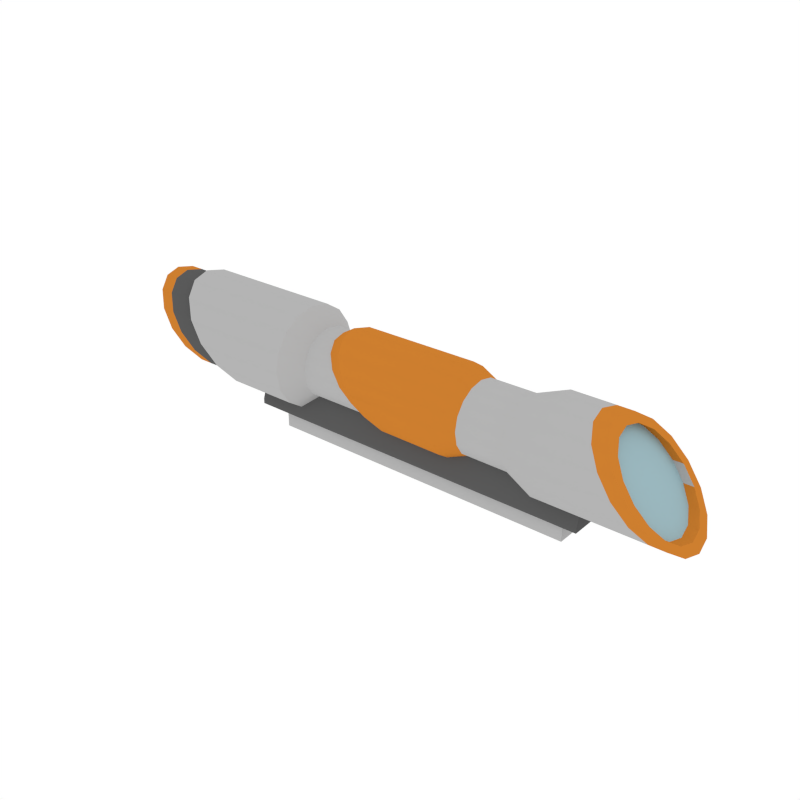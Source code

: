 # Source: Scope_2.blend  (saved by Blender 2.79.0; exported with 4.5.12 LTS)
import bpy
from mathutils import Matrix  # noqa: F401  (used for matrix-valued properties, if any)

bpy.ops.wm.read_factory_settings(use_empty=True)
scene = bpy.context.scene
scene.name = 'Scene'

# ---- collections
col_collection_1 = bpy.data.collections.new('Collection 1'); scene.collection.children.link(col_collection_1)

# ---- materials (node trees are filled in below, after node groups)
mat_white = bpy.data.materials.new('White')
mat_white.alpha_threshold = 0.0
mat_white.diffuse_color = (0.4575, 0.4575, 0.4575, 1.0)
mat_white.roughness = 0.5
mat_glass = bpy.data.materials.new('Glass')
mat_glass.alpha_threshold = 0.0
mat_glass.diffuse_color = (0.3298, 0.4834, 0.5277, 1.0)
mat_glass.roughness = 0.5
mat_main = bpy.data.materials.new('Main')
mat_main.alpha_threshold = 0.0
mat_main.diffuse_color = (0.6152, 0.2113, 0.02862, 1.0)
mat_main.roughness = 0.5
mat_grey = bpy.data.materials.new('Grey')
mat_grey.alpha_threshold = 0.0
mat_grey.diffuse_color = (0.1025, 0.1025, 0.1025, 1.0)
mat_grey.roughness = 0.5

# ---- node groups
ng_auto_smooth = bpy.data.node_groups.new('Auto Smooth', 'GeometryNodeTree')
_s = ng_auto_smooth.interface.new_socket(name='Geometry', in_out='OUTPUT', socket_type='NodeSocketGeometry')
_s = ng_auto_smooth.interface.new_socket(name='Geometry', in_out='INPUT', socket_type='NodeSocketGeometry')
_s = ng_auto_smooth.interface.new_socket(name='Angle', in_out='INPUT', socket_type='NodeSocketFloat')
_s.subtype = 'ANGLE'
_s.min_value = 0.0
_s.max_value = 3.142
ng_auto_smooth.is_modifier = True
_N = ng_auto_smooth.nodes; _L = ng_auto_smooth.links
n0 = _N.new('NodeGroupOutput'); n0.name = 'Group Output'; n0.location = (480, -100)
n1 = _N.new('NodeGroupInput'); n1.name = 'Group Input'; n1.location = (-420, -300)
n2 = _N.new('NodeGroupInput'); n2.name = 'Group Input.001'; n2.location = (-60, -100)
n3 = _N.new('GeometryNodeSetShadeSmooth'); n3.name = 'Set Shade Smooth'; n3.location = (120, -100)
n3.domain = 'EDGE'
n4 = _N.new('GeometryNodeSetShadeSmooth'); n4.name = 'Set Shade Smooth.001'; n4.location = (300, -100)
n5 = _N.new('GeometryNodeInputMeshEdgeAngle'); n5.name = 'Edge Angle'; n5.location = (-420, -220)
n6 = _N.new('GeometryNodeInputEdgeSmooth'); n6.name = 'Is Edge Smooth'; n6.location = (-60, -160)
n7 = _N.new('GeometryNodeInputShadeSmooth'); n7.name = 'Is Face Smooth'; n7.location = (-240, -340)
n8 = _N.new('FunctionNodeBooleanMath'); n8.name = 'Boolean Math'; n8.location = (-60, -220)
n9 = _N.new('FunctionNodeCompare'); n9.name = 'Compare'; n9.location = (-240, -180)
n9.operation = 'LESS_EQUAL'
_L.new(n5.outputs[0], n9.inputs[0])
_L.new(n4.outputs[0], n0.inputs[0])
_L.new(n1.outputs[1], n9.inputs[1])
_L.new(n9.outputs[0], n8.inputs[0])
_L.new(n7.outputs[0], n8.inputs[1])
_L.new(n2.outputs[0], n3.inputs[0])
_L.new(n6.outputs[0], n3.inputs[1])
_L.new(n3.outputs[0], n4.inputs[0])
_L.new(n8.outputs[0], n3.inputs[2])
n0.is_active_output = True

# ---- material node trees

# ---- world
world_world = bpy.data.worlds.new('World'); scene.world = world_world
world_world.color = (1.0, 1.0, 1.0)
world_world.use_sun_shadow = False
world_world.sun_shadow_jitter_overblur = 0.0
world_world.cycles.sampling_method = 'NONE'
world_world.cycles.sample_map_resolution = 256

# ---- meshes
me_cylinder_020 = bpy.data.meshes.new('Cylinder.020')
me_cylinder_020.from_pydata([(-0.3459, 0.05359, 0.09264), (-0.3289, 0.04952, 0.07217), (-0.3145, 0.03792, 0.05482), (-0.3049, 0.02057, 0.04322), (-0.3015, 9.82e-05, 0.03915), (-0.3049, -0.02037, 0.04322), (-0.3145, -0.03772, 0.05482), (-0.3289, -0.04932, 0.07217), (-0.3459, -0.05339, 0.09264), (-0.3629, -0.04932, 0.1131), (-0.3773, -0.03772, 0.1305), (-0.387, -0.02037, 0.1421), (-0.3903, 9.82e-05, 0.1461), (-0.387, 0.02057, 0.1421), (-0.3773, 0.03792, 0.1305), (-0.3629, 0.04952, 0.1131), (-0.3459, 0.04479, 0.09264), (-0.3317, 0.04139, 0.07554), (-0.3197, 0.0317, 0.06104), (-0.3117, 0.0172, 0.05135), (-0.3088, 9.82e-05, 0.04794), (-0.3117, -0.01701, 0.05135), (-0.3197, -0.03151, 0.06104), (-0.3317, -0.0412, 0.07554), (-0.3459, -0.0446, 0.09264), (-0.3601, -0.0412, 0.1097), (-0.3722, -0.03151, 0.1242), (-0.3802, -0.01701, 0.1339), (-0.383, 9.82e-05, 0.1373), (-0.3802, 0.0172, 0.1339), (-0.3722, 0.0317, 0.1242), (-0.3601, 0.04139, 0.1097), (-0.3206, 0.04479, 0.09264), (-0.3064, 0.04139, 0.07554), (-0.2944, 0.0317, 0.06104), (-0.2864, 0.0172, 0.05135), (-0.2835, 9.82e-05, 0.04794), (-0.2864, -0.01701, 0.05135), (-0.2944, -0.03151, 0.06104), (-0.3064, -0.0412, 0.07554), (-0.3206, -0.0446, 0.09264), (-0.3348, -0.0412, 0.1097), (-0.3469, -0.03151, 0.1242), (-0.3549, -0.01701, 0.1339), (-0.3577, 9.82e-05, 0.1373), (-0.3549, 0.0172, 0.1339), (-0.3469, 0.0317, 0.1242), (-0.3348, 0.04139, 0.1097), (-0.2837, 0.06188, 0.09264), (-0.2638, 0.05718, 0.069), (-0.2469, 0.04378, 0.04896), (-0.2356, 0.02374, 0.03556), (-0.2317, 9.82e-05, 0.03086), (-0.2356, -0.02354, 0.03556), (-0.2469, -0.04359, 0.04896), (-0.2638, -0.05698, 0.069), (-0.2837, -0.06168, 0.09264), (-0.3036, -0.05698, 0.1163), (-0.3204, -0.04359, 0.1363), (-0.3317, -0.02354, 0.1497), (-0.3357, 9.82e-05, 0.1544), (-0.3317, 0.02374, 0.1497), (-0.3204, 0.04378, 0.1363), (-0.3036, 0.05718, 0.1163), (-0.1578, 0.06188, 0.09264), (-0.1578, 0.05718, 0.069), (-0.1578, 0.04378, 0.04896), (-0.1578, 0.02374, 0.03556), (-0.1578, 9.82e-05, 0.03086), (-0.1578, -0.02354, 0.03556), (-0.1578, -0.04359, 0.04896), (-0.1578, -0.05698, 0.069), (-0.1578, -0.06168, 0.09264), (-0.1578, -0.05698, 0.1163), (-0.1578, -0.04359, 0.1363), (-0.1578, -0.02354, 0.1497), (-0.1578, 9.82e-05, 0.1544), (-0.1578, 0.02374, 0.1497), (-0.1578, 0.04378, 0.1363), (-0.1578, 0.05718, 0.1163), (-0.1337, 0.04205, 0.09264), (-0.1337, 0.03885, 0.07659), (-0.1337, 0.02976, 0.06298), (-0.1337, 0.01615, 0.05389), (-0.1337, 9.82e-05, 0.05069), (-0.1337, -0.01595, 0.05389), (-0.1337, -0.02956, 0.06298), (-0.1337, -0.03866, 0.07659), (-0.1337, -0.04185, 0.09264), (-0.1337, -0.03866, 0.1087), (-0.1337, -0.02956, 0.1223), (-0.1337, -0.01595, 0.1314), (-0.1337, 9.82e-05, 0.1346), (-0.1337, 0.01615, 0.1314), (-0.1337, 0.02976, 0.1223), (-0.1337, 0.03885, 0.1087), (0.2832, 0.05723, 0.09264), (0.169, 0.05723, 0.09264), (0.2651, 0.05288, 0.1145), (0.169, 0.05288, 0.1145), (0.2497, 0.0405, 0.133), (0.169, 0.0405, 0.133), (0.2394, 0.02196, 0.1454), (0.169, 0.02196, 0.1454), (0.2358, 9.82e-05, 0.1498), (0.169, 9.822e-05, 0.1498), (0.2394, -0.02176, 0.1454), (0.169, -0.02176, 0.1454), (0.2497, -0.0403, 0.133), (0.169, -0.0403, 0.133), (0.2651, -0.05268, 0.1145), (0.169, -0.05268, 0.1145), (0.2832, -0.05703, 0.09264), (0.169, -0.05703, 0.09264), (0.3014, -0.05268, 0.07078), (0.169, -0.05268, 0.07078), (0.3167, -0.0403, 0.05224), (0.169, -0.0403, 0.05224), (0.327, -0.02176, 0.03986), (0.169, -0.02176, 0.03986), (0.3306, 9.82e-05, 0.03551), (0.169, 9.822e-05, 0.03551), (0.327, 0.02196, 0.03986), (0.169, 0.02196, 0.03986), (0.3167, 0.0405, 0.05224), (0.169, 0.0405, 0.05224), (0.3014, 0.05288, 0.07078), (0.169, 0.05288, 0.07078), (0.2832, 0.04784, 0.09264), (0.2681, 0.0442, 0.1109), (0.2552, 0.03385, 0.1264), (0.2466, 0.01837, 0.1367), (0.2436, 9.82e-05, 0.1404), (0.2466, -0.01817, 0.1367), (0.2552, -0.03366, 0.1264), (0.2681, -0.04401, 0.1109), (0.2832, -0.04764, 0.09264), (0.2984, -0.04401, 0.07437), (0.3112, -0.03366, 0.05888), (0.3198, -0.01817, 0.04854), (0.3228, 9.82e-05, 0.0449), (0.3198, 0.01837, 0.04854), (0.3112, 0.03385, 0.05888), (0.2984, 0.0442, 0.07437), (0.2562, 0.04784, 0.09264), (0.241, 0.0442, 0.1109), (0.2282, 0.03385, 0.1264), (0.2196, 0.01837, 0.1367), (0.2166, 9.82e-05, 0.1404), (0.2196, -0.01817, 0.1367), (0.2282, -0.03366, 0.1264), (0.241, -0.04401, 0.1109), (0.2562, -0.04764, 0.09264), (0.2714, -0.04401, 0.07437), (0.2842, -0.03366, 0.05888), (0.2928, -0.01817, 0.04854), (0.2958, 9.82e-05, 0.0449), (0.2928, 0.01837, 0.04854), (0.2842, 0.03385, 0.05888), (0.2714, 0.0442, 0.07437), (0.1337, 0.03979, 0.1091), (0.1337, 0.04306, 0.09264), (0.1337, 0.03047, 0.123), (0.1337, 0.01654, 0.1323), (0.1337, 9.822e-05, 0.1356), (0.1337, -0.01634, 0.1323), (0.1337, -0.03028, 0.123), (0.1337, -0.03959, 0.1091), (0.1337, -0.04286, 0.09264), (0.1337, -0.03959, 0.0762), (0.1337, -0.03028, 0.06226), (0.1337, -0.01634, 0.05295), (0.1337, 9.822e-05, 0.04968), (0.1337, 0.01654, 0.05295), (0.1337, 0.03047, 0.06226), (0.1337, 0.03979, 0.0762), (-0.2183, -0.02696, 0.022), (0.1955, -0.01951, 0.022), (-0.2183, 0.02716, 0.022), (0.1955, 0.01971, 0.022), (0.2154, -0.02696, 0.022), (-0.1855, -0.01951, 0.022), (0.2154, 0.02716, 0.022), (-0.1855, 0.01971, 0.022), (-0.2183, -0.02696, 0.02819), (-0.2183, -0.02061, 0.04844), (-0.2183, 0.02716, 0.02819), (-0.2183, 0.0208, 0.04844), (0.2154, -0.02696, 0.02819), (0.2154, -0.02061, 0.04844), (0.2154, 0.02716, 0.02819), (0.2154, 0.0208, 0.04844), (-0.1855, -0.01951, -2.521e-07), (0.1955, -0.01951, -2.535e-07), (-0.1855, 0.01971, -2.521e-07), (0.1955, 0.01971, -2.535e-07), (0.1582, 0.02716, 0.022), (0.1526, -0.01951, 0.022), (0.1526, 0.01971, 0.022), (0.1582, -0.02696, 0.022), (0.1582, 0.0208, 0.04844), (0.1582, 0.02716, 0.02819), (0.1582, -0.02061, 0.04844), (0.1582, -0.02696, 0.02819), (0.1526, -0.01951, -2.51e-07), (0.1526, 0.01971, -2.51e-07), (0.1585, -0.01951, 0.022), (0.166, -0.02696, 0.022), (0.166, -0.02061, 0.04844), (0.166, -0.02696, 0.02819), (0.1585, -0.01951, -2.499e-07), (0.166, 0.02716, 0.022), (0.1585, 0.01971, 0.022), (0.166, 0.0208, 0.04844), (0.166, 0.02716, 0.02819), (0.1585, 0.01971, -2.499e-07), (-0.3285, 0.05359, 0.09264), (-0.3115, 0.04952, 0.07217), (-0.2971, 0.03792, 0.05482), (-0.2875, 0.02057, 0.04322), (-0.2841, 9.82e-05, 0.03915), (-0.2875, -0.02037, 0.04322), (-0.2971, -0.03772, 0.05482), (-0.3115, -0.04932, 0.07217), (-0.3285, -0.05339, 0.09264), (-0.3455, -0.04932, 0.1131), (-0.3599, -0.03772, 0.1305), (-0.3695, -0.02037, 0.1421), (-0.3729, 9.82e-05, 0.1461), (-0.3695, 0.02057, 0.1421), (-0.3599, 0.03792, 0.1305), (-0.3455, 0.04952, 0.1131), (0.264, 0.05723, 0.09264), (0.2459, 0.05288, 0.1145), (0.2305, 0.0405, 0.133), (0.2202, 0.02196, 0.1454), (0.2166, 9.82e-05, 0.1498), (0.2202, -0.02176, 0.1454), (0.2305, -0.0403, 0.133), (0.2459, -0.05268, 0.1145), (0.264, -0.05703, 0.09264), (0.2822, -0.05268, 0.07078), (0.2976, -0.0403, 0.05224), (0.3078, -0.02176, 0.03986), (0.3115, 9.82e-05, 0.03551), (0.3078, 0.02196, 0.03986), (0.2976, 0.0405, 0.05224), (0.2822, 0.05288, 0.07078), (-0.2837, 0.0532, 0.09264), (-0.2666, 0.04916, 0.07232), (-0.2521, 0.03765, 0.05509), (-0.2424, 0.02042, 0.04358), (-0.239, 9.82e-05, 0.03954), (-0.2424, -0.02022, 0.04358), (-0.2521, -0.03745, 0.05509), (-0.2666, -0.04896, 0.07232), (-0.2837, -0.053, 0.09264), (-0.3008, -0.04896, 0.113), (-0.3153, -0.03745, 0.1302), (-0.325, -0.02022, 0.1417), (-0.3284, 9.82e-05, 0.1457), (-0.325, 0.02042, 0.1417), (-0.3153, 0.03765, 0.1302), (-0.3008, 0.04916, 0.113), (0.2154, -0.0001964, 0.04314), (-0.2183, -0.0001964, 0.022), (-0.1855, -0.0001964, 0.022), (0.1955, -0.0001964, -2.535e-07), (-0.2183, -0.0001964, 0.04314), (0.1955, -0.0001964, 0.022), (0.1526, -0.0001964, -2.51e-07), (0.2154, -0.0001964, 0.022), (0.1585, -0.0001964, -2.499e-07), (-0.1855, -0.0001964, -2.521e-07), (-0.1592, 0.04596, 0.09264), (-0.1592, 0.04246, 0.1102), (-0.1592, 0.03252, 0.1251), (-0.1592, 0.01765, 0.135), (-0.1592, 9.82e-05, 0.1385), (-0.1592, -0.01745, 0.135), (-0.1592, -0.03233, 0.1251), (-0.1592, -0.04227, 0.1102), (-0.1592, -0.04576, 0.09264), (-0.1592, -0.04227, 0.07509), (-0.1592, -0.03233, 0.06021), (-0.1592, -0.01745, 0.05027), (-0.1592, 9.82e-05, 0.04678), (-0.1592, 0.01765, 0.05027), (-0.1592, 0.03252, 0.06021), (-0.1592, 0.04246, 0.07509), (0.1517, 0.04689, 0.09264), (0.1517, 0.04333, 0.1105), (0.1517, 0.03318, 0.1257), (0.1517, 0.018, 0.1359), (0.1517, 9.82e-05, 0.1394), (0.1517, -0.01781, 0.1359), (0.1517, -0.03299, 0.1257), (0.1517, -0.04313, 0.1105), (0.1517, -0.04669, 0.09264), (0.1517, -0.04313, 0.07474), (0.1517, -0.03299, 0.05956), (0.1517, -0.01781, 0.04941), (0.1517, 9.82e-05, 0.04585), (0.1517, 0.018, 0.04941), (0.1517, 0.03318, 0.05956), (0.1517, 0.04333, 0.07474), (0.143, 0.03585, 0.1074), (-0.1505, 0.03513, 0.1072), (0.143, 0.02746, 0.12), (-0.1505, 0.02691, 0.1195), (0.143, 0.01491, 0.1284), (-0.1505, 0.01461, 0.1277), (0.143, 9.82e-05, 0.1313), (-0.1505, 9.82e-05, 0.1306), (0.143, -0.01471, 0.1284), (-0.1505, -0.01441, 0.1277), (0.143, -0.02726, 0.12), (-0.1505, -0.02672, 0.1195), (0.143, -0.03565, 0.1074), (-0.1505, -0.03494, 0.1072), (0.143, -0.0386, 0.09264), (-0.1505, -0.03783, 0.09264), (0.143, -0.03565, 0.07783), (-0.1505, -0.03494, 0.07813), (0.143, -0.02726, 0.06528), (-0.1505, -0.02672, 0.06582), (0.143, -0.01471, 0.05689), (-0.1505, -0.01441, 0.0576), (0.143, 9.82e-05, 0.05395), (-0.1505, 9.82e-05, 0.05472), (0.143, 0.01491, 0.05689), (-0.1505, 0.01461, 0.0576), (0.143, 0.02746, 0.06528), (-0.1505, 0.02691, 0.06582), (0.143, 0.03585, 0.07783), (-0.1505, 0.03513, 0.07813), (-0.1505, 0.03802, 0.09264), (0.143, 0.03879, 0.09264), (-0.3208, 0.04758, 0.09264), (-0.3057, 0.04397, 0.07447), (-0.2929, 0.03368, 0.05906), (-0.2844, 0.01827, 0.04877), (-0.2814, 9.82e-05, 0.04515), (-0.2844, -0.01807, 0.04877), (-0.2929, -0.03348, 0.05906), (-0.3057, -0.04377, 0.07447), (-0.3208, -0.04739, 0.09264), (-0.3358, -0.04377, 0.1108), (-0.3486, -0.03348, 0.1262), (-0.3572, -0.01807, 0.1365), (-0.3602, 9.82e-05, 0.1401), (-0.3572, 0.01827, 0.1365), (-0.3486, 0.03368, 0.1262), (-0.3358, 0.04397, 0.1108), (-0.3046, 0.04758, 0.09264), (-0.2895, 0.04397, 0.07447), (-0.2767, 0.03368, 0.05906), (-0.2682, 0.01827, 0.04877), (-0.2652, 9.82e-05, 0.04515), (-0.2682, -0.01807, 0.04877), (-0.2767, -0.03348, 0.05906), (-0.2895, -0.04377, 0.07447), (-0.3046, -0.04739, 0.09264), (-0.3197, -0.04377, 0.1108), (-0.3325, -0.03348, 0.1262), (-0.341, -0.01807, 0.1365), (-0.344, 9.82e-05, 0.1401), (-0.341, 0.01827, 0.1365), (-0.3325, 0.03368, 0.1262), (-0.3197, 0.04397, 0.1108), (0.2543, 0.0507, 0.09264), (0.2703, 0.04685, 0.07328), (0.284, 0.03588, 0.05686), (0.2931, 0.01946, 0.04589), (0.2963, 9.82e-05, 0.04204), (0.2931, -0.01927, 0.04589), (0.284, -0.03568, 0.05686), (0.2703, -0.04665, 0.07328), (0.2543, -0.05051, 0.09264), (0.2382, -0.04665, 0.112), (0.2246, -0.03568, 0.1284), (0.2155, -0.01927, 0.1394), (0.2123, 9.82e-05, 0.1432), (0.2155, 0.01946, 0.1394), (0.2246, 0.03588, 0.1284), (0.2382, 0.04685, 0.112), (0.2715, 0.0507, 0.09264), (0.2876, 0.04685, 0.07328), (0.3012, 0.03588, 0.05686), (0.3103, 0.01946, 0.04589), (0.3135, 9.82e-05, 0.04204), (0.3103, -0.01927, 0.04589), (0.3012, -0.03568, 0.05686), (0.2876, -0.04665, 0.07328), (0.2715, -0.05051, 0.09264), (0.2554, -0.04665, 0.112), (0.2418, -0.03568, 0.1284), (0.2327, -0.01927, 0.1394), (0.2295, 9.82e-05, 0.1432), (0.2327, 0.01946, 0.1394), (0.2418, 0.03588, 0.1284), (0.2554, 0.04685, 0.112), (-0.1344, 0.02716, 0.022), (-0.1344, 0.01971, 0.022), (-0.1344, 0.01783, 0.05777), (-0.1344, 0.02716, 0.02819), (-0.1344, 0.01971, -2.529e-07), (-0.1344, -0.01951, 0.022), (-0.1344, -0.02696, 0.022), (-0.1344, -0.01764, 0.05777), (-0.1344, -0.02696, 0.02819), (-0.1344, -0.01951, -2.529e-07), (-0.1344, -0.0001964, -2.529e-07), (0.1344, -0.01951, 0.022), (0.1344, -0.02696, 0.022), (0.1344, -0.01764, 0.05777), (0.1344, -0.02696, 0.02819), (0.1344, -0.01951, -2.546e-07), (0.1344, 0.02716, 0.022), (0.1344, 0.01971, 0.022), (0.1344, 0.01783, 0.05777), (0.1344, 0.02716, 0.02819), (0.1344, 0.01971, -2.546e-07), (0.1344, -0.0001964, -2.546e-07), (-0.158, 0.02716, 0.022), (-0.158, 0.01971, 0.022), (-0.158, 0.0208, 0.04844), (-0.158, 0.02716, 0.02819), (-0.158, 0.01971, -2.467e-07), (-0.158, -0.0001964, -2.467e-07), (-0.158, -0.01951, 0.022), (-0.158, -0.02696, 0.022), (-0.158, -0.02061, 0.04844), (-0.158, -0.02696, 0.02819), (-0.158, -0.01951, -2.467e-07), (-0.0621, 0.0396, 0.07646), (0.07759, 0.03947, 0.07633), (0.07759, 0.03024, 0.0625), (-0.05185, 0.03072, 0.06274), (0.07759, 0.01641, 0.05326), (-0.0455, 0.01718, 0.05357), (0.07759, 9.822e-05, 0.05002), (-0.04403, 0.001037, 0.05036), (0.07759, -0.01621, 0.05326), (-0.04766, -0.01525, 0.05357), (0.07759, -0.03004, 0.0625), (-0.05584, -0.02919, 0.06274), (0.07759, -0.03928, 0.07633), (-0.06731, -0.03868, 0.07646), (0.07759, -0.04252, 0.09264), (-0.08035, -0.04226, 0.09264), (0.07759, -0.03928, 0.109), (-0.09296, -0.0394, 0.1088), (0.07759, -0.03004, 0.1228), (-0.1032, -0.03052, 0.1225), (0.07759, -0.01621, 0.132), (-0.1096, -0.01698, 0.1317), (0.07759, 9.822e-05, 0.1353), (-0.111, -0.0008394, 0.1349), (0.07759, 0.01641, 0.132), (-0.1074, 0.01544, 0.1317), (0.07759, 0.03024, 0.1228), (-0.09922, 0.02939, 0.1225), (0.07759, 0.03947, 0.109), (-0.08775, 0.03888, 0.1088), (0.07759, 0.04272, 0.09264), (-0.07471, 0.04246, 0.09264), (-0.03344, 0.04912, 0.07256), (0.0526, 0.04871, 0.0725), (0.0526, 0.03731, 0.05543), (-0.02071, 0.0381, 0.05553), (0.0526, 0.02024, 0.04402), (-0.01283, 0.02129, 0.04415), (0.0526, 9.821e-05, 0.04002), (-0.01101, 0.001262, 0.04016), (0.0526, -0.02004, 0.04402), (-0.01551, -0.01895, 0.04415), (0.0526, -0.03711, 0.05543), (-0.02566, -0.03626, 0.05553), (0.0526, -0.04852, 0.0725), (-0.03991, -0.04803, 0.07256), (0.0526, -0.05252, 0.09264), (-0.05609, -0.05248, 0.09264), (0.0526, -0.04852, 0.1128), (-0.07173, -0.04893, 0.1127), (0.0526, -0.03711, 0.1298), (-0.08446, -0.03791, 0.1298), (0.0526, -0.02004, 0.1413), (-0.09234, -0.0211, 0.1411), (0.0526, 9.821e-05, 0.1453), (-0.09417, -0.001067, 0.1451), (0.0526, 0.02024, 0.1413), (-0.08966, 0.01914, 0.1411), (0.0526, 0.03731, 0.1298), (-0.07951, 0.03645, 0.1298), (0.0526, 0.04871, 0.1128), (-0.06527, 0.04823, 0.1127), (0.0526, 0.05272, 0.09264), (-0.04909, 0.05268, 0.09264)], [], [(248, 216, 231, 263), (1, 2, 18, 17), (16, 17, 33, 32), (6, 7, 23, 22), (11, 12, 28, 27), (4, 5, 21, 20), (9, 10, 26, 25), (14, 15, 31, 30), (2, 3, 19, 18), (7, 8, 24, 23), (0, 1, 17, 16), (12, 13, 29, 28), (5, 6, 22, 21), (10, 11, 27, 26), (15, 0, 16, 31), (3, 4, 20, 19), (8, 9, 25, 24), (13, 14, 30, 29), (31, 16, 32, 47), (24, 25, 41, 40), (17, 18, 34, 33), (25, 26, 42, 41), (18, 19, 35, 34), (26, 27, 43, 42), (19, 20, 36, 35), (27, 28, 44, 43), (20, 21, 37, 36), (28, 29, 45, 44), (21, 22, 38, 37), (29, 30, 46, 45), (22, 23, 39, 38), (30, 31, 47, 46), (23, 24, 40, 39), (48, 49, 249, 248), (74, 73, 89, 90), (58, 74, 75, 59), (51, 67, 68, 52), (59, 75, 76, 60), (52, 68, 69, 53), (60, 76, 77, 61), (53, 69, 70, 54), (61, 77, 78, 62), (54, 70, 71, 55), (62, 78, 79, 63), (55, 71, 72, 56), (48, 64, 65, 49), (63, 79, 64, 48), (56, 72, 73, 57), (49, 65, 66, 50), (57, 73, 74, 58), (50, 66, 67, 51), (463, 160, 161, 465), (67, 66, 82, 83), (75, 74, 90, 91), (68, 67, 83, 84), (76, 75, 91, 92), (69, 68, 84, 85), (77, 76, 92, 93), (70, 69, 85, 86), (78, 77, 93, 94), (71, 70, 86, 87), (79, 78, 94, 95), (72, 71, 87, 88), (65, 64, 80, 81), (64, 79, 95, 80), (73, 72, 88, 89), (66, 65, 81, 82), (449, 168, 167, 451), (436, 175, 174, 437), (451, 167, 166, 453), (437, 174, 173, 439), (453, 166, 165, 455), (439, 173, 172, 441), (455, 165, 164, 457), (441, 172, 171, 443), (457, 164, 163, 459), (443, 171, 170, 445), (459, 163, 162, 461), (445, 170, 169, 447), (461, 162, 160, 463), (447, 169, 168, 449), (232, 97, 99, 233), (233, 99, 101, 234), (234, 101, 103, 235), (235, 103, 105, 236), (236, 105, 107, 237), (237, 107, 109, 238), (238, 109, 111, 239), (239, 111, 113, 240), (240, 113, 115, 241), (241, 115, 117, 242), (242, 117, 119, 243), (243, 119, 121, 244), (244, 121, 123, 245), (245, 123, 125, 246), (101, 99, 160, 162), (246, 125, 127, 247), (247, 127, 97, 232), (98, 100, 130, 129), (128, 129, 145, 144), (108, 110, 135, 134), (118, 120, 140, 139), (104, 106, 133, 132), (114, 116, 138, 137), (124, 126, 143, 142), (100, 102, 131, 130), (110, 112, 136, 135), (96, 98, 129, 128), (120, 122, 141, 140), (106, 108, 134, 133), (116, 118, 139, 138), (126, 96, 128, 143), (102, 104, 132, 131), (112, 114, 137, 136), (122, 124, 142, 141), (143, 128, 144, 159), (136, 137, 153, 152), (129, 130, 146, 145), (137, 138, 154, 153), (130, 131, 147, 146), (138, 139, 155, 154), (131, 132, 148, 147), (139, 140, 156, 155), (132, 133, 149, 148), (140, 141, 157, 156), (133, 134, 150, 149), (141, 142, 158, 157), (134, 135, 151, 150), (142, 143, 159, 158), (135, 136, 152, 151), (111, 109, 166, 167), (121, 119, 171, 172), (107, 105, 164, 165), (117, 115, 169, 170), (127, 125, 174, 175), (103, 101, 162, 163), (113, 111, 167, 168), (99, 97, 161, 160), (123, 121, 172, 173), (109, 107, 165, 166), (119, 117, 170, 171), (97, 127, 175, 161), (105, 103, 163, 164), (115, 113, 168, 169), (125, 123, 173, 174), (465, 161, 175, 436), (182, 190, 191, 264, 271), (430, 181, 192, 434), (176, 184, 185, 268, 265), (182, 271, 269, 179), (211, 214, 190, 182), (213, 191, 190, 214), (432, 185, 184, 433), (431, 433, 184, 176), (431, 176, 181, 430), (211, 182, 179, 212), (176, 265, 266, 181), (215, 195, 267, 272), (179, 269, 267, 195), (181, 266, 273, 192), (212, 179, 195, 215), (419, 198, 205, 422), (422, 205, 270, 423), (418, 196, 198, 419), (207, 199, 197, 206), (207, 209, 203, 199), (208, 202, 203, 209), (420, 200, 201, 421), (418, 421, 201, 196), (206, 197, 204, 210), (177, 206, 210, 193), (189, 208, 209, 188), (180, 188, 209, 207), (180, 207, 206, 177), (198, 212, 215, 205), (205, 215, 272, 270), (196, 211, 212, 198), (200, 213, 214, 201), (196, 201, 214, 211), (15, 231, 216, 0), (14, 230, 231, 15), (13, 229, 230, 14), (12, 228, 229, 13), (11, 227, 228, 12), (10, 226, 227, 11), (9, 225, 226, 10), (8, 224, 225, 9), (7, 223, 224, 8), (6, 222, 223, 7), (5, 221, 222, 6), (4, 220, 221, 5), (3, 219, 220, 4), (2, 218, 219, 3), (1, 217, 218, 2), (0, 216, 217, 1), (126, 247, 232, 96), (124, 246, 247, 126), (122, 245, 246, 124), (120, 244, 245, 122), (118, 243, 244, 120), (116, 242, 243, 118), (114, 241, 242, 116), (112, 240, 241, 114), (110, 239, 240, 112), (108, 238, 239, 110), (106, 237, 238, 108), (104, 236, 237, 106), (102, 235, 236, 104), (100, 234, 235, 102), (98, 233, 234, 100), (96, 232, 233, 98), (63, 48, 248, 263), (56, 57, 257, 256), (49, 50, 250, 249), (57, 58, 258, 257), (50, 51, 251, 250), (58, 59, 259, 258), (51, 52, 252, 251), (59, 60, 260, 259), (52, 53, 253, 252), (60, 61, 261, 260), (53, 54, 254, 253), (61, 62, 262, 261), (54, 55, 255, 254), (62, 63, 263, 262), (55, 56, 256, 255), (263, 231, 230, 262), (262, 230, 229, 261), (261, 229, 228, 260), (260, 228, 227, 259), (259, 227, 226, 258), (258, 226, 225, 257), (257, 225, 224, 256), (256, 224, 223, 255), (255, 223, 222, 254), (254, 222, 221, 253), (253, 221, 220, 252), (252, 220, 219, 251), (251, 219, 218, 250), (250, 218, 217, 249), (249, 217, 216, 248), (290, 144, 145, 291), (291, 145, 146, 292), (292, 146, 147, 293), (293, 147, 148, 294), (294, 148, 149, 295), (295, 149, 150, 296), (296, 150, 151, 297), (297, 151, 152, 298), (298, 152, 153, 299), (299, 153, 154, 300), (300, 154, 155, 301), (301, 155, 156, 302), (302, 156, 157, 303), (303, 157, 158, 304), (304, 158, 159, 305), (305, 159, 144, 290), (33, 289, 274, 32), (267, 269, 177, 193), (272, 267, 193, 210), (270, 272, 210, 204), (265, 268, 187, 186, 178), (423, 270, 204, 417), (273, 266, 183, 194), (269, 271, 180, 177), (266, 265, 178, 183), (271, 264, 189, 188, 180), (34, 288, 289, 33), (35, 287, 288, 34), (36, 286, 287, 35), (37, 285, 286, 36), (38, 284, 285, 37), (39, 283, 284, 38), (40, 282, 283, 39), (41, 281, 282, 40), (42, 280, 281, 41), (43, 279, 280, 42), (44, 278, 279, 43), (45, 277, 278, 44), (46, 276, 277, 45), (47, 275, 276, 46), (32, 274, 275, 47), (280, 279, 315, 317), (301, 302, 328, 326), (281, 280, 317, 319), (302, 303, 330, 328), (282, 281, 319, 321), (303, 304, 332, 330), (283, 282, 321, 323), (290, 291, 306, 337), (304, 305, 334, 332), (284, 283, 323, 325), (291, 292, 308, 306), (305, 290, 337, 334), (285, 284, 325, 327), (292, 293, 310, 308), (286, 285, 327, 329), (293, 294, 312, 310), (335, 334, 337, 336), (333, 332, 334, 335), (331, 330, 332, 333), (329, 328, 330, 331), (327, 326, 328, 329), (325, 324, 326, 327), (323, 322, 324, 325), (321, 320, 322, 323), (319, 318, 320, 321), (317, 316, 318, 319), (315, 314, 316, 317), (313, 312, 314, 315), (311, 310, 312, 313), (309, 308, 310, 311), (307, 306, 308, 309), (336, 337, 306, 307), (300, 301, 326, 324), (279, 278, 313, 315), (299, 300, 324, 322), (278, 277, 311, 313), (298, 299, 322, 320), (277, 276, 309, 311), (297, 298, 320, 318), (274, 289, 335, 336), (276, 275, 307, 309), (296, 297, 318, 316), (289, 288, 333, 335), (275, 274, 336, 307), (295, 296, 316, 314), (288, 287, 331, 333), (294, 295, 314, 312), (287, 286, 329, 331), (338, 339, 340, 341, 342, 343, 344, 345, 346, 347, 348, 349, 350, 351, 352, 353), (354, 369, 368, 367, 366, 365, 364, 363, 362, 361, 360, 359, 358, 357, 356, 355), (339, 355, 356, 340), (347, 363, 364, 348), (340, 356, 357, 341), (348, 364, 365, 349), (341, 357, 358, 342), (349, 365, 366, 350), (342, 358, 359, 343), (350, 366, 367, 351), (343, 359, 360, 344), (351, 367, 368, 352), (344, 360, 361, 345), (352, 368, 369, 353), (345, 361, 362, 346), (338, 354, 355, 339), (353, 369, 354, 338), (346, 362, 363, 347), (370, 371, 372, 373, 374, 375, 376, 377, 378, 379, 380, 381, 382, 383, 384, 385), (386, 401, 400, 399, 398, 397, 396, 395, 394, 393, 392, 391, 390, 389, 388, 387), (371, 387, 388, 372), (379, 395, 396, 380), (372, 388, 389, 373), (380, 396, 397, 381), (373, 389, 390, 374), (381, 397, 398, 382), (374, 390, 391, 375), (382, 398, 399, 383), (375, 391, 392, 376), (383, 399, 400, 384), (376, 392, 393, 377), (384, 400, 401, 385), (377, 393, 394, 378), (370, 386, 387, 371), (385, 401, 386, 370), (378, 394, 395, 379), (429, 412, 411, 434), (424, 427, 405, 402), (426, 404, 405, 427), (424, 402, 403, 425), (428, 406, 412, 429), (425, 403, 406, 428), (414, 408, 407, 413), (414, 416, 410, 408), (415, 409, 410, 416), (413, 407, 411, 417), (197, 413, 417, 204), (202, 415, 416, 203), (199, 203, 416, 414), (199, 414, 413, 197), (412, 423, 417, 411), (402, 405, 421, 418), (404, 420, 421, 405), (402, 418, 419, 403), (406, 422, 423, 412), (403, 419, 422, 406), (183, 425, 428, 194), (194, 428, 429, 273), (178, 424, 425, 183), (187, 426, 427, 186), (178, 186, 427, 424), (273, 429, 434, 192), (408, 431, 430, 407), (408, 410, 433, 431), (409, 432, 433, 410), (407, 430, 434, 411), (80, 466, 435, 81), (497, 465, 436, 468), (87, 448, 450, 88), (479, 447, 449, 481), (94, 462, 464, 95), (493, 461, 463, 495), (86, 446, 448, 87), (477, 445, 447, 479), (93, 460, 462, 94), (491, 459, 461, 493), (85, 444, 446, 86), (475, 443, 445, 477), (92, 458, 460, 93), (489, 457, 459, 491), (84, 442, 444, 85), (473, 441, 443, 475), (91, 456, 458, 92), (487, 455, 457, 489), (83, 440, 442, 84), (471, 439, 441, 473), (90, 454, 456, 91), (485, 453, 455, 487), (82, 438, 440, 83), (469, 437, 439, 471), (89, 452, 454, 90), (483, 451, 453, 485), (81, 435, 438, 82), (468, 436, 437, 469), (88, 450, 452, 89), (481, 449, 451, 483), (95, 464, 466, 80), (495, 463, 465, 497), (464, 496, 498, 466), (496, 495, 497, 498), (450, 482, 484, 452), (482, 481, 483, 484), (435, 467, 470, 438), (467, 468, 469, 470), (452, 484, 486, 454), (484, 483, 485, 486), (438, 470, 472, 440), (470, 469, 471, 472), (454, 486, 488, 456), (486, 485, 487, 488), (440, 472, 474, 442), (472, 471, 473, 474), (456, 488, 490, 458), (488, 487, 489, 490), (442, 474, 476, 444), (474, 473, 475, 476), (458, 490, 492, 460), (490, 489, 491, 492), (444, 476, 478, 446), (476, 475, 477, 478), (460, 492, 494, 462), (492, 491, 493, 494), (446, 478, 480, 448), (478, 477, 479, 480), (462, 494, 496, 464), (494, 493, 495, 496), (448, 480, 482, 450), (480, 479, 481, 482), (466, 498, 467, 435), (498, 497, 468, 467)])
me_cylinder_020.polygons.foreach_set('use_smooth', [True] * 460)
me_cylinder_020.polygons.foreach_set('material_index', [3, 2, 2, 2, 2, 2, 2, 2, 2, 2, 2, 2, 2, 2, 2, 2, 2, 2, 2, 2, 2, 2, 2, 2, 2, 2, 2, 2, 2, 2, 2, 2, 2, 0, 0, 0, 0, 0, 0, 0, 0, 0, 0, 0, 0, 0, 0, 0, 0, 0, 0, 0, 0, 0, 0, 0, 0, 0, 0, 0, 0, 0, 0, 0, 0, 0, 0, 0, 0, 0, 0, 0, 0, 0, 0, 0, 0, 0, 0, 0, 0, 0, 0, 0, 0, 0, 0, 0, 0, 0, 0, 0, 0, 0, 0, 0, 0, 0, 2, 2, 2, 2, 2, 2, 2, 2, 2, 2, 2, 2, 2, 2, 2, 2, 2, 0, 2, 2, 2, 2, 2, 2, 2, 2, 2, 2, 2, 2, 2, 2, 0, 0, 0, 0, 0, 0, 0, 0, 0, 0, 0, 0, 0, 0, 0, 0, 3, 0, 3, 3, 3, 3, 3, 3, 3, 3, 3, 0, 0, 0, 0, 0, 0, 3, 3, 3, 3, 3, 3, 0, 0, 3, 3, 3, 0, 0, 3, 3, 3, 2, 2, 2, 2, 2, 2, 2, 2, 2, 2, 2, 2, 2, 2, 2, 2, 2, 2, 2, 2, 2, 2, 2, 2, 2, 2, 2, 2, 2, 2, 2, 2, 0, 0, 0, 0, 0, 0, 0, 0, 0, 0, 0, 0, 0, 0, 0, 3, 3, 3, 3, 3, 3, 3, 3, 3, 3, 3, 3, 3, 3, 3, 2, 2, 2, 2, 2, 2, 2, 2, 2, 2, 2, 2, 2, 2, 2, 2, 2, 0, 0, 0, 3, 0, 0, 3, 3, 3, 2, 2, 2, 2, 2, 2, 2, 2, 2, 2, 2, 2, 2, 2, 2, 2, 2, 2, 2, 2, 2, 2, 2, 2, 2, 2, 2, 2, 2, 2, 2, 2, 2, 2, 2, 2, 2, 2, 2, 2, 2, 2, 2, 2, 2, 2, 2, 2, 2, 2, 2, 2, 2, 2, 2, 2, 2, 2, 2, 2, 2, 2, 2, 1, 1, 1, 1, 1, 1, 1, 1, 1, 1, 1, 1, 1, 1, 1, 1, 1, 1, 1, 1, 1, 1, 1, 1, 1, 1, 1, 1, 1, 1, 1, 1, 1, 1, 1, 1, 0, 3, 3, 3, 0, 0, 3, 3, 3, 0, 0, 3, 3, 3, 0, 3, 3, 3, 0, 0, 0, 0, 3, 3, 3, 0, 3, 3, 3, 0, 0, 2, 0, 2, 0, 2, 0, 2, 0, 2, 0, 2, 0, 2, 0, 2, 0, 2, 0, 2, 0, 2, 0, 2, 0, 2, 0, 2, 0, 2, 0, 2, 2, 2, 2, 2, 2, 2, 2, 2, 2, 2, 2, 2, 2, 2, 2, 2, 2, 2, 2, 2, 2, 2, 2, 2, 2, 2, 2, 2, 2, 2, 2, 2])
me_cylinder_020.materials.append(mat_white)
me_cylinder_020.materials.append(mat_glass)
me_cylinder_020.materials.append(mat_main)
me_cylinder_020.materials.append(mat_grey)
me_cylinder_020.use_remesh_preserve_volume = False
me_cylinder_020.use_remesh_preserve_attributes = False
me_cylinder_020.use_mirror_vertex_groups = False
me_cylinder_020.update()

# ---- objects
ob_scope_2 = bpy.data.objects.new('Scope_2', me_cylinder_020)

# ---- transforms, parenting, visibility, modifiers, constraints
ob_scope_2.location = (0.0, 0.0, 0.0)
ob_scope_2.lineart.crease_threshold = 0.0
_m = ob_scope_2.modifiers.new('Auto Smooth', 'NODES')
_m.node_group = ng_auto_smooth
_gi = [s.identifier for s in ng_auto_smooth.interface.items_tree if s.item_type == 'SOCKET' and s.in_out == 'INPUT']
_m[_gi[1]] = 0.4904  # Angle

# ---- collection membership
col_collection_1.objects.link(ob_scope_2)

# ---- scene / render settings (as saved in the file)
scene.frame_start = 1; scene.frame_end = 250; scene.frame_set(0)
scene.render.engine = 'CYCLES'
scene.render.resolution_x = 1000
scene.render.resolution_y = 1000
scene.render.dither_intensity = 0.0
scene.cycles.samples = 200
scene.cycles.sampling_pattern = 'TABULATED_SOBOL'
scene.cycles.light_sampling_threshold = 0.0
scene.cycles.use_adaptive_sampling = False
scene.cycles.use_light_tree = False
scene.cycles.caustics_reflective = False
scene.cycles.caustics_refractive = False
scene.cycles.blur_glossy = 0.0
scene.cycles.max_bounces = 2
scene.cycles.pixel_filter_type = 'GAUSSIAN'
scene.cycles.sample_clamp_indirect = 0.0
scene.view_settings.view_transform = 'Standard'
bpy.context.view_layer.update()

# ---- added for rendering (the .blend has no active camera): camera
cam_auto = bpy.data.cameras.new('AutoCamera')
cam_auto.lens = 50.0
cam_auto.sensor_width = 36.0
cam_auto.clip_end = 1000.0
ob_auto_camera = bpy.data.objects.new('AutoCamera', cam_auto)
scene.collection.objects.link(ob_auto_camera)
ob_auto_camera.location = (0.661849, -0.82994, 0.630569)
ob_auto_camera.rotation_euler = (1.09748, -7.21219e-08, 0.694738)
scene.camera = ob_auto_camera
bpy.context.view_layer.update()
